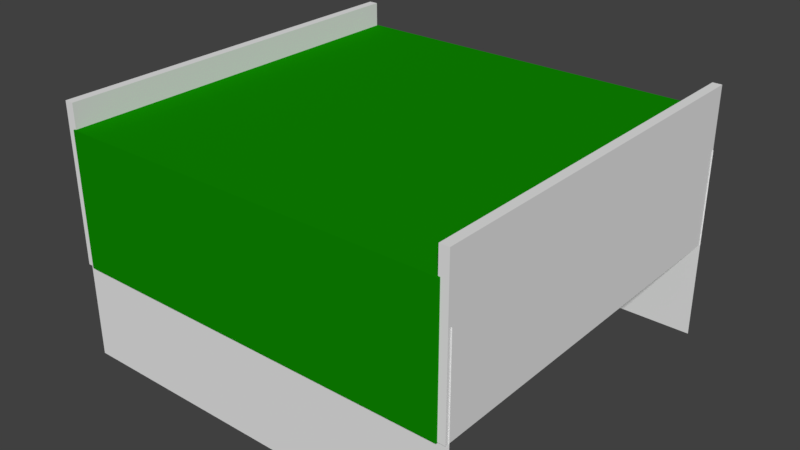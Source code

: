 # Source: raised.blend  (saved by Blender 2.78.0; exported with 4.5.12 LTS)
import bpy
from mathutils import Matrix  # noqa: F401  (used for matrix-valued properties, if any)

bpy.ops.wm.read_factory_settings(use_empty=True)
scene = bpy.context.scene
scene.name = 'Scene'

# ---- collections
col_collection_1 = bpy.data.collections.new('Collection 1'); scene.collection.children.link(col_collection_1)

# ---- materials (node trees are filled in below, after node groups)
mat_material = bpy.data.materials.new('Material')
mat_material.alpha_threshold = 0.0
mat_material.use_transparent_shadow = False
mat_material.roughness = 0.5
mat_material.line_color = (0.0, 0.0, 0.0, 1.0)
mat_material_001 = bpy.data.materials.new('Material.001')
mat_material_001.alpha_threshold = 0.0
mat_material_001.use_transparent_shadow = False
mat_material_001.diffuse_color = (0.004946, 0.2529, 0.0, 1.0)
mat_material_001.roughness = 0.5
mat_material_001.line_color = (0.0, 0.0, 0.0, 1.0)

# ---- material node trees

# ---- world
world_world = bpy.data.worlds.new('World'); scene.world = world_world
world_world.color = (0.05088, 0.05088, 0.05088)
world_world.use_sun_shadow = False
world_world.sun_shadow_jitter_overblur = 0.0
world_world.cycles.sampling_method = 'MANUAL'

# ---- meshes
me_plane = bpy.data.meshes.new('Plane')
me_plane.from_pydata([(-1.0, -1.0, 0.0), (1.0, -1.0, 0.0), (-1.0, 1.0, 0.0), (1.0, 1.0, 0.0)], [], [(0, 1, 3, 2)])
me_plane.use_remesh_preserve_volume = False
me_plane.use_remesh_preserve_attributes = False
me_plane.use_mirror_vertex_groups = False
me_plane.update()
me_cube_002 = bpy.data.meshes.new('Cube.002')
me_cube_002.from_pydata([(1.0, 1.0, -1.0), (1.0, -1.0, -1.0), (-1.0, -1.0, -1.0), (-1.0, 1.0, -1.0), (1.0, 1.0, 6.664), (1.0, -1.0, 6.664), (-1.0, -1.0, 6.664), (-1.0, 1.0, 6.664)], [], [(0, 1, 2, 3), (4, 7, 6, 5), (0, 4, 5, 1), (1, 5, 6, 2), (2, 6, 7, 3), (4, 0, 3, 7)])
me_cube_002.materials.append(mat_material)
me_cube_002.use_remesh_preserve_volume = False
me_cube_002.use_remesh_preserve_attributes = False
me_cube_002.use_mirror_vertex_groups = False
me_cube_002.update()
me_cube_001 = bpy.data.meshes.new('Cube.001')
me_cube_001.from_pydata([(1.0, 1.0, -1.0), (1.0, -1.0, -1.0), (-1.0, -1.0, -1.0), (-1.0, 1.0, -1.0), (1.0, 1.0, 6.673), (1.0, -1.0, 6.664), (-1.0, -1.0, 6.664), (-1.0, 1.0, 6.673)], [], [(0, 1, 2, 3), (4, 7, 6, 5), (0, 4, 5, 1), (1, 5, 6, 2), (2, 6, 7, 3), (4, 0, 3, 7)])
me_cube_001.materials.append(mat_material)
me_cube_001.use_remesh_preserve_volume = False
me_cube_001.use_remesh_preserve_attributes = False
me_cube_001.use_mirror_vertex_groups = False
me_cube_001.update()
me_cube = bpy.data.meshes.new('Cube')
me_cube.from_pydata([(1.0, 1.0, -1.0), (1.0, -1.0, -1.0), (-1.0, -1.0, -1.0), (-1.0, 1.0, -1.0), (1.0, 1.0, 14.25), (1.0, -1.0, 14.25), (-1.0, -1.0, 14.25), (-1.0, 1.0, 14.25)], [], [(0, 1, 2, 3), (4, 7, 6, 5), (0, 4, 5, 1), (1, 5, 6, 2), (2, 6, 7, 3), (4, 0, 3, 7)])
me_cube.materials.append(mat_material_001)
me_cube.use_remesh_preserve_volume = False
me_cube.use_remesh_preserve_attributes = False
me_cube.use_mirror_vertex_groups = False
me_cube.update()

# ---- objects
ob_obj_snap_001 = bpy.data.objects.new('obj_snap.001', me_plane)
ob_obj_snap = bpy.data.objects.new('obj_snap', me_plane)
ob_cube_002 = bpy.data.objects.new('Cube.002', me_cube_002)
ob_cube_001 = bpy.data.objects.new('Cube.001', me_cube_001)
ob_cube = bpy.data.objects.new('Cube', me_cube)

# ---- transforms, parenting, visibility, modifiers, constraints
ob_obj_snap_001.location = (0.0, 1.986, 0.0)
ob_obj_snap_001.rotation_euler = (1.571, -0.0, 3.142)
ob_obj_snap_001.scale = (2.106, 1.0, 1.0)
ob_obj_snap_001.lineart.crease_threshold = 0.0
ob_obj_snap.location = (0.0, -1.973, 0.0)
ob_obj_snap.rotation_euler = (1.571, -0.0, 0.0)
ob_obj_snap.scale = (2.106, 1.0, 1.0)
ob_obj_snap.lineart.crease_threshold = 0.0
ob_cube_002.location = (2.048, 0.0, 0.2183)
ob_cube_002.scale = (0.04748, 2.005, 0.2119)
ob_cube_002.lock_rotations_4d = False
ob_cube_002.empty_display_type = 'ARROWS'
ob_cube_002.lineart.crease_threshold = 0.0
ob_cube_001.location = (-2.052, 0.0, 0.2183)
ob_cube_001.scale = (0.04748, 2.005, 0.2119)
ob_cube_001.lock_rotations_4d = False
ob_cube_001.empty_display_type = 'ARROWS'
ob_cube_001.lineart.crease_threshold = 0.0
ob_cube.location = (0.0, 0.0, 0.08893)
ob_cube.scale = (2.02, 2.02, 0.09056)
ob_cube.lock_rotations_4d = False
ob_cube.empty_display_type = 'ARROWS'
ob_cube.lineart.crease_threshold = 0.0

# ---- collection membership
col_collection_1.objects.link(ob_obj_snap_001)
col_collection_1.objects.link(ob_obj_snap)
col_collection_1.objects.link(ob_cube_002)
col_collection_1.objects.link(ob_cube_001)
col_collection_1.objects.link(ob_cube)

# ---- scene / render settings (as saved in the file)
scene.frame_start = 1; scene.frame_end = 250; scene.frame_set(1)
scene.render.engine = 'BLENDER_EEVEE_NEXT'
scene.render.resolution_percentage = 50
scene.render.dither_intensity = 0.0
scene.cycles.use_denoising = False
scene.cycles.samples = 128
scene.cycles.sampling_pattern = 'TABULATED_SOBOL'
scene.cycles.light_sampling_threshold = 0.0
scene.cycles.use_adaptive_sampling = False
scene.cycles.use_light_tree = False
scene.cycles.blur_glossy = 0.0
scene.cycles.sample_clamp_indirect = 0.0
scene.view_settings.view_transform = 'Standard'
bpy.context.view_layer.update()

# ---- added for rendering (the .blend has no active camera and no usable light): camera, sun
cam_auto = bpy.data.cameras.new('AutoCamera')
cam_auto.lens = 50.0
cam_auto.sensor_width = 36.0
cam_auto.clip_end = 1000.0
ob_auto_camera = bpy.data.objects.new('AutoCamera', cam_auto)
scene.collection.objects.link(ob_auto_camera)
ob_auto_camera.location = (5.92439, -7.10926, 5.05561)
ob_auto_camera.rotation_euler = (1.09748, -7.21219e-08, 0.694738)
scene.camera = ob_auto_camera
light_auto_sun = bpy.data.lights.new('AutoSun', 'SUN')
light_auto_sun.energy = 3.0
light_auto_sun.angle = 0.0523599
ob_auto_sun = bpy.data.objects.new('AutoSun', light_auto_sun)
scene.collection.objects.link(ob_auto_sun)
ob_auto_sun.rotation_euler = (0.872665, 0.174533, 0.523599)
bpy.context.view_layer.update()
